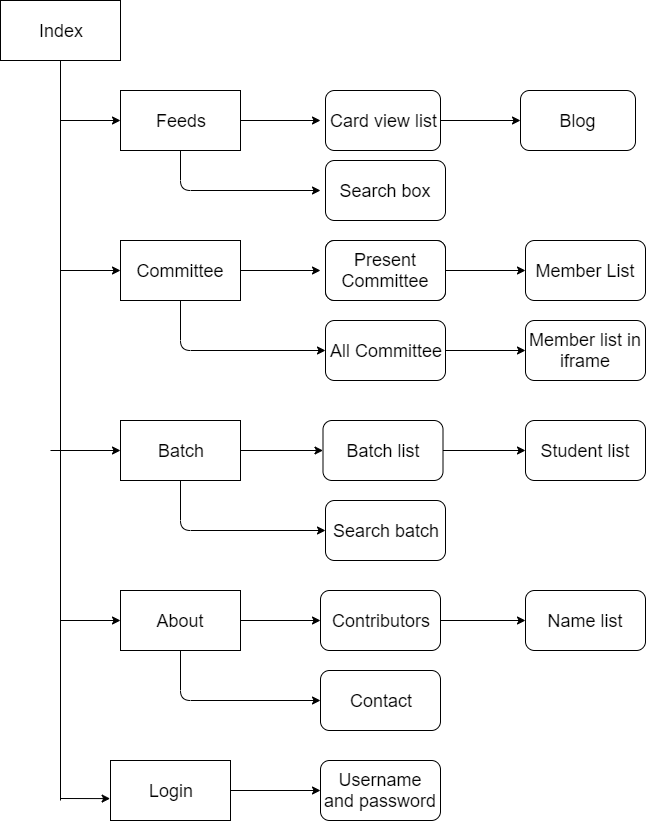

The diagram above was exported from draw.io. Its source (the exported page's mxGraphModel, read from the mxfile embedded in the PNG):
<mxGraphModel dx="1038" dy="584" grid="1" gridSize="10" guides="1" tooltips="1" connect="1" arrows="1" fold="1" page="1" pageScale="1" pageWidth="850" pageHeight="1100" math="0" shadow="0">
  <root>
    <mxCell id="0" />
    <mxCell id="1" parent="0" />
    <mxCell id="OHXDZ722D0Z1LE6qu95O-2" value="&lt;font style=&quot;font-size: 18px;&quot;&gt;Index&lt;/font&gt;" style="rounded=0;whiteSpace=wrap;html=1;fontSize=18;" parent="1" vertex="1">
      <mxGeometry x="40" y="80" width="120" height="60" as="geometry" />
    </mxCell>
    <mxCell id="OHXDZ722D0Z1LE6qu95O-28" value="" style="edgeStyle=none;rounded=0;orthogonalLoop=1;jettySize=auto;html=1;endSize=6;strokeWidth=1;fontSize=18;" parent="1" source="OHXDZ722D0Z1LE6qu95O-22" edge="1">
      <mxGeometry relative="1" as="geometry">
        <mxPoint x="360" y="200" as="targetPoint" />
      </mxGeometry>
    </mxCell>
    <mxCell id="OHXDZ722D0Z1LE6qu95O-22" value="&lt;font style=&quot;font-size: 18px;&quot;&gt;Feeds&lt;/font&gt;" style="rounded=0;whiteSpace=wrap;html=1;fontSize=18;" parent="1" vertex="1">
      <mxGeometry x="160" y="170" width="120" height="60" as="geometry" />
    </mxCell>
    <mxCell id="OHXDZ722D0Z1LE6qu95O-41" value="" style="edgeStyle=none;rounded=0;orthogonalLoop=1;jettySize=auto;html=1;endSize=6;strokeWidth=1;fontSize=18;" parent="1" source="OHXDZ722D0Z1LE6qu95O-37" target="OHXDZ722D0Z1LE6qu95O-40" edge="1">
      <mxGeometry relative="1" as="geometry" />
    </mxCell>
    <mxCell id="OHXDZ722D0Z1LE6qu95O-37" value="&lt;font style=&quot;font-size: 18px;&quot;&gt;Card view list&lt;/font&gt;" style="rounded=1;whiteSpace=wrap;html=1;fontSize=18;" parent="1" vertex="1">
      <mxGeometry x="365" y="170" width="115" height="60" as="geometry" />
    </mxCell>
    <mxCell id="OHXDZ722D0Z1LE6qu95O-40" value="&lt;font style=&quot;font-size: 18px;&quot;&gt;Blog&lt;/font&gt;" style="rounded=1;whiteSpace=wrap;html=1;fontSize=18;" parent="1" vertex="1">
      <mxGeometry x="560" y="170" width="115" height="60" as="geometry" />
    </mxCell>
    <mxCell id="OHXDZ722D0Z1LE6qu95O-43" value="" style="endArrow=classic;html=1;strokeWidth=1;exitX=0.5;exitY=1;exitDx=0;exitDy=0;fontSize=18;" parent="1" source="OHXDZ722D0Z1LE6qu95O-22" edge="1">
      <mxGeometry width="50" height="50" relative="1" as="geometry">
        <mxPoint x="360" y="320" as="sourcePoint" />
        <mxPoint x="360" y="270" as="targetPoint" />
        <Array as="points">
          <mxPoint x="220" y="270" />
        </Array>
      </mxGeometry>
    </mxCell>
    <mxCell id="OHXDZ722D0Z1LE6qu95O-44" value="Search box" style="rounded=1;whiteSpace=wrap;html=1;fontSize=18;" parent="1" vertex="1">
      <mxGeometry x="365" y="240" width="120" height="60" as="geometry" />
    </mxCell>
    <mxCell id="OHXDZ722D0Z1LE6qu95O-59" value="" style="edgeStyle=none;rounded=0;orthogonalLoop=1;jettySize=auto;html=1;endSize=6;strokeWidth=1;fontSize=18;" parent="1" source="OHXDZ722D0Z1LE6qu95O-57" edge="1">
      <mxGeometry relative="1" as="geometry">
        <mxPoint x="360" y="350" as="targetPoint" />
      </mxGeometry>
    </mxCell>
    <mxCell id="OHXDZ722D0Z1LE6qu95O-57" value="Committee" style="rounded=0;whiteSpace=wrap;html=1;fontSize=18;" parent="1" vertex="1">
      <mxGeometry x="160" y="320" width="120" height="60" as="geometry" />
    </mxCell>
    <mxCell id="OHXDZ722D0Z1LE6qu95O-63" value="" style="edgeStyle=none;rounded=0;orthogonalLoop=1;jettySize=auto;html=1;endSize=6;strokeWidth=1;fontSize=18;" parent="1" source="OHXDZ722D0Z1LE6qu95O-60" target="OHXDZ722D0Z1LE6qu95O-62" edge="1">
      <mxGeometry relative="1" as="geometry" />
    </mxCell>
    <mxCell id="OHXDZ722D0Z1LE6qu95O-60" value="All Committee" style="rounded=1;whiteSpace=wrap;html=1;fontSize=18;" parent="1" vertex="1">
      <mxGeometry x="365" y="400" width="120" height="60" as="geometry" />
    </mxCell>
    <mxCell id="OHXDZ722D0Z1LE6qu95O-62" value="Member list in iframe" style="rounded=1;whiteSpace=wrap;html=1;fontSize=18;" parent="1" vertex="1">
      <mxGeometry x="565" y="400" width="120" height="60" as="geometry" />
    </mxCell>
    <mxCell id="OHXDZ722D0Z1LE6qu95O-65" value="" style="edgeStyle=none;rounded=0;orthogonalLoop=1;jettySize=auto;html=1;endSize=6;strokeWidth=1;fontSize=18;entryX=0;entryY=0.5;entryDx=0;entryDy=0;" parent="1" source="OHXDZ722D0Z1LE6qu95O-61" edge="1" target="OHXDZ722D0Z1LE6qu95O-66">
      <mxGeometry relative="1" as="geometry">
        <mxPoint x="360" y="470" as="targetPoint" />
      </mxGeometry>
    </mxCell>
    <mxCell id="OHXDZ722D0Z1LE6qu95O-61" value="Batch" style="rounded=0;whiteSpace=wrap;html=1;fontSize=18;" parent="1" vertex="1">
      <mxGeometry x="160" y="500" width="120" height="60" as="geometry" />
    </mxCell>
    <mxCell id="OHXDZ722D0Z1LE6qu95O-70" value="" style="edgeStyle=none;rounded=0;orthogonalLoop=1;jettySize=auto;html=1;endSize=6;strokeWidth=1;fontSize=18;" parent="1" source="OHXDZ722D0Z1LE6qu95O-66" target="OHXDZ722D0Z1LE6qu95O-69" edge="1">
      <mxGeometry relative="1" as="geometry" />
    </mxCell>
    <mxCell id="OHXDZ722D0Z1LE6qu95O-66" value="Batch list" style="rounded=1;whiteSpace=wrap;html=1;fontSize=18;" parent="1" vertex="1">
      <mxGeometry x="362.5" y="500" width="120" height="60" as="geometry" />
    </mxCell>
    <mxCell id="OHXDZ722D0Z1LE6qu95O-69" value="Student list" style="rounded=1;whiteSpace=wrap;html=1;fontSize=18;" parent="1" vertex="1">
      <mxGeometry x="565" y="500" width="120" height="60" as="geometry" />
    </mxCell>
    <mxCell id="OHXDZ722D0Z1LE6qu95O-67" value="" style="endArrow=classic;html=1;strokeWidth=1;fontSize=18;exitX=0.5;exitY=1;exitDx=0;exitDy=0;entryX=0;entryY=0.5;entryDx=0;entryDy=0;" parent="1" source="OHXDZ722D0Z1LE6qu95O-61" edge="1" target="OHXDZ722D0Z1LE6qu95O-68">
      <mxGeometry width="50" height="50" relative="1" as="geometry">
        <mxPoint x="220" y="580" as="sourcePoint" />
        <mxPoint x="360" y="540" as="targetPoint" />
        <Array as="points">
          <mxPoint x="220" y="610" />
        </Array>
      </mxGeometry>
    </mxCell>
    <mxCell id="OHXDZ722D0Z1LE6qu95O-68" value="Search batch" style="rounded=1;whiteSpace=wrap;html=1;fontSize=18;" parent="1" vertex="1">
      <mxGeometry x="365" y="580" width="120" height="60" as="geometry" />
    </mxCell>
    <mxCell id="OHXDZ722D0Z1LE6qu95O-71" value="About" style="rounded=0;whiteSpace=wrap;html=1;fontSize=18;" parent="1" vertex="1">
      <mxGeometry x="160" y="670" width="120" height="60" as="geometry" />
    </mxCell>
    <mxCell id="OHXDZ722D0Z1LE6qu95O-83" value="" style="edgeStyle=none;rounded=0;orthogonalLoop=1;jettySize=auto;html=1;endSize=6;strokeWidth=1;fontSize=18;" parent="1" source="OHXDZ722D0Z1LE6qu95O-80" target="OHXDZ722D0Z1LE6qu95O-82" edge="1">
      <mxGeometry relative="1" as="geometry" />
    </mxCell>
    <mxCell id="OHXDZ722D0Z1LE6qu95O-80" value="Contributors" style="rounded=1;whiteSpace=wrap;html=1;fontSize=18;" parent="1" vertex="1">
      <mxGeometry x="360" y="670" width="120" height="60" as="geometry" />
    </mxCell>
    <mxCell id="OHXDZ722D0Z1LE6qu95O-82" value="Name list" style="rounded=1;whiteSpace=wrap;html=1;fontSize=18;" parent="1" vertex="1">
      <mxGeometry x="565" y="670" width="120" height="60" as="geometry" />
    </mxCell>
    <mxCell id="OHXDZ722D0Z1LE6qu95O-81" value="Contact" style="rounded=1;whiteSpace=wrap;html=1;fontSize=18;" parent="1" vertex="1">
      <mxGeometry x="360" y="750" width="120" height="60" as="geometry" />
    </mxCell>
    <mxCell id="OHXDZ722D0Z1LE6qu95O-84" value="" style="endArrow=classic;html=1;strokeWidth=1;fontSize=18;exitX=0.5;exitY=1;exitDx=0;exitDy=0;entryX=0;entryY=0.5;entryDx=0;entryDy=0;" parent="1" source="OHXDZ722D0Z1LE6qu95O-71" target="OHXDZ722D0Z1LE6qu95O-81" edge="1">
      <mxGeometry width="50" height="50" relative="1" as="geometry">
        <mxPoint x="270" y="720" as="sourcePoint" />
        <mxPoint x="320" y="670" as="targetPoint" />
        <Array as="points">
          <mxPoint x="220" y="780" />
        </Array>
      </mxGeometry>
    </mxCell>
    <mxCell id="OHXDZ722D0Z1LE6qu95O-85" value="" style="endArrow=classic;html=1;strokeWidth=1;fontSize=18;exitX=1;exitY=0.5;exitDx=0;exitDy=0;entryX=0;entryY=0.5;entryDx=0;entryDy=0;" parent="1" source="OHXDZ722D0Z1LE6qu95O-71" target="OHXDZ722D0Z1LE6qu95O-80" edge="1">
      <mxGeometry width="50" height="50" relative="1" as="geometry">
        <mxPoint x="270" y="750" as="sourcePoint" />
        <mxPoint x="320" y="700" as="targetPoint" />
        <Array as="points" />
      </mxGeometry>
    </mxCell>
    <mxCell id="OHXDZ722D0Z1LE6qu95O-89" value="" style="edgeStyle=none;rounded=0;orthogonalLoop=1;jettySize=auto;html=1;endSize=6;strokeWidth=1;fontSize=18;entryX=0;entryY=0.5;entryDx=0;entryDy=0;" parent="1" source="OHXDZ722D0Z1LE6qu95O-87" edge="1" target="OHXDZ722D0Z1LE6qu95O-90">
      <mxGeometry relative="1" as="geometry">
        <mxPoint x="357" y="877" as="targetPoint" />
      </mxGeometry>
    </mxCell>
    <mxCell id="OHXDZ722D0Z1LE6qu95O-87" value="Login" style="rounded=0;whiteSpace=wrap;html=1;fontSize=18;" parent="1" vertex="1">
      <mxGeometry x="150" y="840" width="120" height="60" as="geometry" />
    </mxCell>
    <mxCell id="OHXDZ722D0Z1LE6qu95O-90" value="Username and password" style="rounded=1;whiteSpace=wrap;html=1;fontSize=18;" parent="1" vertex="1">
      <mxGeometry x="360" y="840" width="120" height="60" as="geometry" />
    </mxCell>
    <mxCell id="OHXDZ722D0Z1LE6qu95O-92" value="" style="endArrow=none;html=1;strokeWidth=1;fontSize=18;entryX=0.5;entryY=1;entryDx=0;entryDy=0;" parent="1" target="OHXDZ722D0Z1LE6qu95O-2" edge="1">
      <mxGeometry width="50" height="50" relative="1" as="geometry">
        <mxPoint x="100" y="880" as="sourcePoint" />
        <mxPoint x="100" y="740" as="targetPoint" />
      </mxGeometry>
    </mxCell>
    <mxCell id="OHXDZ722D0Z1LE6qu95O-93" value="" style="endArrow=classic;html=1;strokeWidth=1;fontSize=18;entryX=-0.003;entryY=0.635;entryDx=0;entryDy=0;entryPerimeter=0;" parent="1" target="OHXDZ722D0Z1LE6qu95O-87" edge="1">
      <mxGeometry width="50" height="50" relative="1" as="geometry">
        <mxPoint x="100" y="878" as="sourcePoint" />
        <mxPoint x="150" y="980" as="targetPoint" />
      </mxGeometry>
    </mxCell>
    <mxCell id="OHXDZ722D0Z1LE6qu95O-94" value="" style="endArrow=classic;html=1;strokeWidth=1;fontSize=18;entryX=0;entryY=0.5;entryDx=0;entryDy=0;" parent="1" target="OHXDZ722D0Z1LE6qu95O-71" edge="1">
      <mxGeometry width="50" height="50" relative="1" as="geometry">
        <mxPoint x="100" y="700" as="sourcePoint" />
        <mxPoint x="70" y="590" as="targetPoint" />
      </mxGeometry>
    </mxCell>
    <mxCell id="OHXDZ722D0Z1LE6qu95O-95" value="" style="endArrow=classic;html=1;strokeWidth=1;fontSize=18;entryX=0;entryY=0.5;entryDx=0;entryDy=0;" parent="1" target="OHXDZ722D0Z1LE6qu95O-61" edge="1">
      <mxGeometry width="50" height="50" relative="1" as="geometry">
        <mxPoint x="90" y="530" as="sourcePoint" />
        <mxPoint x="70" y="450" as="targetPoint" />
      </mxGeometry>
    </mxCell>
    <mxCell id="OHXDZ722D0Z1LE6qu95O-96" value="" style="endArrow=classic;html=1;strokeWidth=1;fontSize=18;entryX=0;entryY=0.5;entryDx=0;entryDy=0;" parent="1" target="OHXDZ722D0Z1LE6qu95O-57" edge="1">
      <mxGeometry width="50" height="50" relative="1" as="geometry">
        <mxPoint x="100" y="350" as="sourcePoint" />
        <mxPoint x="70" y="340" as="targetPoint" />
      </mxGeometry>
    </mxCell>
    <mxCell id="OHXDZ722D0Z1LE6qu95O-97" value="" style="endArrow=classic;html=1;strokeWidth=1;fontSize=18;entryX=0;entryY=0.5;entryDx=0;entryDy=0;" parent="1" target="OHXDZ722D0Z1LE6qu95O-22" edge="1">
      <mxGeometry width="50" height="50" relative="1" as="geometry">
        <mxPoint x="100" y="200" as="sourcePoint" />
        <mxPoint x="100" y="180" as="targetPoint" />
      </mxGeometry>
    </mxCell>
    <mxCell id="XLt9oPkk2FUvjFL5_trN-1" value="" style="endArrow=classic;html=1;entryX=0;entryY=0.5;entryDx=0;entryDy=0;exitX=0.5;exitY=1;exitDx=0;exitDy=0;" edge="1" parent="1" source="OHXDZ722D0Z1LE6qu95O-57" target="OHXDZ722D0Z1LE6qu95O-60">
      <mxGeometry width="50" height="50" relative="1" as="geometry">
        <mxPoint x="240" y="460" as="sourcePoint" />
        <mxPoint x="290" y="410" as="targetPoint" />
        <Array as="points">
          <mxPoint x="220" y="430" />
        </Array>
      </mxGeometry>
    </mxCell>
    <mxCell id="XLt9oPkk2FUvjFL5_trN-2" value="" style="rounded=1;whiteSpace=wrap;html=1;" vertex="1" parent="1">
      <mxGeometry x="365" y="320" width="120" height="60" as="geometry" />
    </mxCell>
    <mxCell id="XLt9oPkk2FUvjFL5_trN-4" value="Member List" style="rounded=1;whiteSpace=wrap;html=1;fontSize=18;" vertex="1" parent="1">
      <mxGeometry x="565" y="320" width="120" height="60" as="geometry" />
    </mxCell>
    <mxCell id="XLt9oPkk2FUvjFL5_trN-5" value="Present Committee" style="rounded=1;whiteSpace=wrap;html=1;fontSize=18;" vertex="1" parent="1">
      <mxGeometry x="365" y="320" width="120" height="60" as="geometry" />
    </mxCell>
    <mxCell id="XLt9oPkk2FUvjFL5_trN-7" value="" style="endArrow=classic;html=1;entryX=0;entryY=0.5;entryDx=0;entryDy=0;" edge="1" parent="1" source="XLt9oPkk2FUvjFL5_trN-5" target="XLt9oPkk2FUvjFL5_trN-4">
      <mxGeometry width="50" height="50" relative="1" as="geometry">
        <mxPoint x="485" y="400" as="sourcePoint" />
        <mxPoint x="555.7106781186548" y="350" as="targetPoint" />
      </mxGeometry>
    </mxCell>
  </root>
</mxGraphModel>